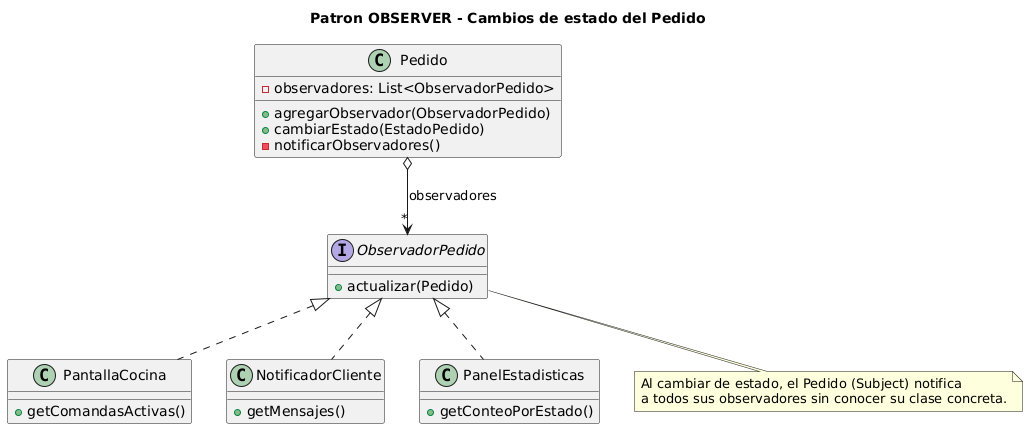

The diagram above was rendered by PlantUML. Its source (embedded in the PNG):
@startuml observer
title Patron OBSERVER - Cambios de estado del Pedido
skinparam backgroundColor #FFFFFF

class Pedido {
  -observadores: List<ObservadorPedido>
  +agregarObservador(ObservadorPedido)
  +cambiarEstado(EstadoPedido)
  -notificarObservadores()
}

interface ObservadorPedido {
  +actualizar(Pedido)
}

class PantallaCocina {
  +getComandasActivas()
}
class NotificadorCliente {
  +getMensajes()
}
class PanelEstadisticas {
  +getConteoPorEstado()
}

Pedido o--> "*" ObservadorPedido : observadores
ObservadorPedido <|.. PantallaCocina
ObservadorPedido <|.. NotificadorCliente
ObservadorPedido <|.. PanelEstadisticas

note bottom of ObservadorPedido
  Al cambiar de estado, el Pedido (Subject) notifica
  a todos sus observadores sin conocer su clase concreta.
end note
@enduml